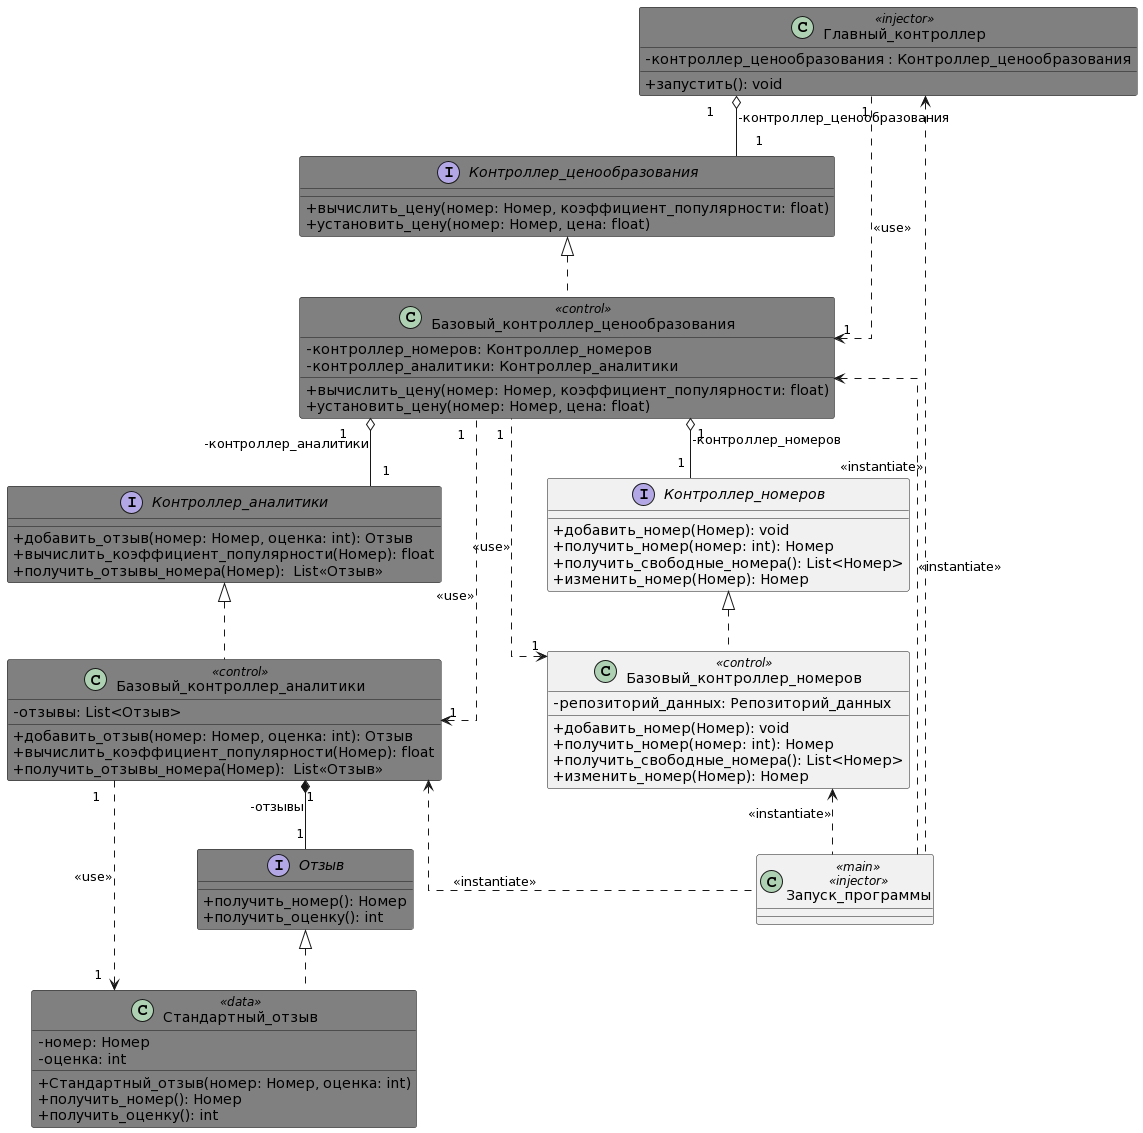

The diagram above was rendered by PlantUML. Its source (embedded in the PNG):
@startuml
skinparam classAttributeIconSize 0
skinparam linetype ortho
skinparam fixCircleLabelOverlapping true

class Запуск_программы <<main>> <<injector>>

class Главный_контроллер <<injector>> #grey{
-контроллер_ценообразования : Контроллер_ценообразования 
+запустить(): void
}

interface Контроллер_ценообразования #grey{
+вычислить_цену(номер: Номер, коэффициент_популярности: float)
+установить_цену(номер: Номер, цена: float)
}

class Базовый_контроллер_ценообразования <<control>> #grey{
-контроллер_номеров: Контроллер_номеров
-контроллер_аналитики: Контроллер_аналитики
+вычислить_цену(номер: Номер, коэффициент_популярности: float)
+установить_цену(номер: Номер, цена: float)
}

interface Контроллер_аналитики #grey{
+добавить_отзыв(номер: Номер, оценка: int): Отзыв
+вычислить_коэффициент_популярности(Номер): float
+получить_отзывы_номера(Номер):  List<<Отзыв>>
}

class Базовый_контроллер_аналитики <<control>> #grey{
-отзывы: List<Отзыв>
+добавить_отзыв(номер: Номер, оценка: int): Отзыв
+вычислить_коэффициент_популярности(Номер): float
+получить_отзывы_номера(Номер):  List<<Отзыв>>
}

interface Отзыв #grey{
+получить_номер(): Номер
+получить_оценку(): int
}

class Стандартный_отзыв <<data>> #grey{
-номер: Номер
-оценка: int
+Стандартный_отзыв(номер: Номер, оценка: int)
+получить_номер(): Номер
+получить_оценку(): int
}

interface Контроллер_номеров {
+добавить_номер(Номер): void
+получить_номер(номер: int): Номер
+получить_свободные_номера(): List<Номер>
+изменить_номер(Номер): Номер
}

class Базовый_контроллер_номеров <<control>>{
-репозиторий_данных: Репозиторий_данных
+добавить_номер(Номер): void
+получить_номер(номер: int): Номер
+получить_свободные_номера(): List<Номер>
+изменить_номер(Номер): Номер
}

Главный_контроллер <.. Запуск_программы: <<instantiate>>
Базовый_контроллер_номеров<.. Запуск_программы: <<instantiate>>
Базовый_контроллер_аналитики<.. Запуск_программы: <<instantiate>>
Базовый_контроллер_ценообразования <.. Запуск_программы: <<instantiate>>

Главный_контроллер "1" o-- "1" Контроллер_ценообразования : -контроллер_ценообразования 
Базовый_контроллер_ценообразования "1" o-- "1" Контроллер_номеров: -контроллер_номеров
Базовый_контроллер_ценообразования "1" o-- "1" Контроллер_аналитики: -контроллер_аналитики
Базовый_контроллер_аналитики "1" *-- "1" Отзыв: -отзывы

Стандартный_отзыв "1" <.. "1" Базовый_контроллер_аналитики: <<use>>
Базовый_контроллер_номеров"1" <.. "1" Базовый_контроллер_ценообразования: <<use>>
Базовый_контроллер_аналитики"1" <.. "1" Базовый_контроллер_ценообразования: <<use>>
Базовый_контроллер_ценообразования"1" <.. "1" Главный_контроллер : <<use>>

Контроллер_номеров<|.. Базовый_контроллер_номеров
Контроллер_аналитики <|.. Базовый_контроллер_аналитики
Контроллер_ценообразования <|.. Базовый_контроллер_ценообразования 
Отзыв <|.. Стандартный_отзыв
@enduml